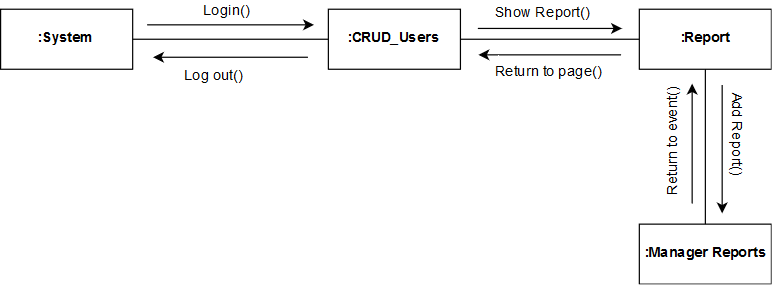

The diagram above was exported from draw.io. Its source (the exported page's mxGraphModel, read from the mxfile embedded in the PNG):
<mxGraphModel dx="840" dy="481" grid="0" gridSize="10" guides="1" tooltips="1" connect="1" arrows="1" fold="1" page="1" pageScale="1" pageWidth="827" pageHeight="1169" math="0" shadow="0">
  <root>
    <mxCell id="0" />
    <mxCell id="1" parent="0" />
    <mxCell id="4Jt8C39SZ-Qy9gFeBYH2-1" value="&lt;b&gt;:System&lt;/b&gt;" style="html=1;" vertex="1" parent="1">
      <mxGeometry x="25" y="199" width="110" height="50" as="geometry" />
    </mxCell>
    <mxCell id="4Jt8C39SZ-Qy9gFeBYH2-2" value="&lt;b&gt;:CRUD_Users&lt;/b&gt;" style="html=1;" vertex="1" parent="1">
      <mxGeometry x="298" y="199" width="110" height="50" as="geometry" />
    </mxCell>
    <mxCell id="4Jt8C39SZ-Qy9gFeBYH2-3" value="&lt;b&gt;:Report&lt;/b&gt;" style="html=1;" vertex="1" parent="1">
      <mxGeometry x="557" y="199" width="110" height="50" as="geometry" />
    </mxCell>
    <mxCell id="4Jt8C39SZ-Qy9gFeBYH2-4" value="&lt;b&gt;:Manager Reports&lt;/b&gt;" style="html=1;" vertex="1" parent="1">
      <mxGeometry x="557" y="378" width="110" height="50" as="geometry" />
    </mxCell>
    <mxCell id="4Jt8C39SZ-Qy9gFeBYH2-6" value="" style="endArrow=none;html=1;entryX=0.5;entryY=1;entryDx=0;entryDy=0;exitX=0.5;exitY=0;exitDx=0;exitDy=0;" edge="1" parent="1" source="4Jt8C39SZ-Qy9gFeBYH2-4" target="4Jt8C39SZ-Qy9gFeBYH2-3">
      <mxGeometry width="50" height="50" relative="1" as="geometry">
        <mxPoint x="587" y="338.5" as="sourcePoint" />
        <mxPoint x="637" y="288.5" as="targetPoint" />
      </mxGeometry>
    </mxCell>
    <mxCell id="4Jt8C39SZ-Qy9gFeBYH2-7" value="" style="endArrow=none;html=1;entryX=0;entryY=0.5;entryDx=0;entryDy=0;exitX=1;exitY=0.5;exitDx=0;exitDy=0;" edge="1" parent="1" source="4Jt8C39SZ-Qy9gFeBYH2-2" target="4Jt8C39SZ-Qy9gFeBYH2-3">
      <mxGeometry width="50" height="50" relative="1" as="geometry">
        <mxPoint x="462" y="274" as="sourcePoint" />
        <mxPoint x="512" y="224" as="targetPoint" />
      </mxGeometry>
    </mxCell>
    <mxCell id="4Jt8C39SZ-Qy9gFeBYH2-8" value="" style="endArrow=none;html=1;entryX=0;entryY=0.5;entryDx=0;entryDy=0;exitX=1;exitY=0.5;exitDx=0;exitDy=0;" edge="1" parent="1" source="4Jt8C39SZ-Qy9gFeBYH2-1" target="4Jt8C39SZ-Qy9gFeBYH2-2">
      <mxGeometry width="50" height="50" relative="1" as="geometry">
        <mxPoint x="183" y="264" as="sourcePoint" />
        <mxPoint x="233" y="214" as="targetPoint" />
      </mxGeometry>
    </mxCell>
    <mxCell id="4Jt8C39SZ-Qy9gFeBYH2-9" value="" style="endArrow=classic;html=1;" edge="1" parent="1">
      <mxGeometry width="50" height="50" relative="1" as="geometry">
        <mxPoint x="281" y="239" as="sourcePoint" />
        <mxPoint x="152" y="239" as="targetPoint" />
      </mxGeometry>
    </mxCell>
    <mxCell id="4Jt8C39SZ-Qy9gFeBYH2-10" value="" style="endArrow=classic;html=1;" edge="1" parent="1">
      <mxGeometry width="50" height="50" relative="1" as="geometry">
        <mxPoint x="147" y="212" as="sourcePoint" />
        <mxPoint x="286" y="212" as="targetPoint" />
      </mxGeometry>
    </mxCell>
    <mxCell id="4Jt8C39SZ-Qy9gFeBYH2-11" value="Login()" style="text;html=1;resizable=0;points=[];autosize=1;align=left;verticalAlign=top;spacingTop=-4;" vertex="1" parent="1">
      <mxGeometry x="192" y="192" width="49" height="14" as="geometry" />
    </mxCell>
    <mxCell id="4Jt8C39SZ-Qy9gFeBYH2-12" value="Log out()" style="text;html=1;resizable=0;points=[];autosize=1;align=left;verticalAlign=top;spacingTop=-4;" vertex="1" parent="1">
      <mxGeometry x="175.5" y="246" width="59" height="14" as="geometry" />
    </mxCell>
    <mxCell id="4Jt8C39SZ-Qy9gFeBYH2-13" value="" style="endArrow=classic;html=1;" edge="1" parent="1">
      <mxGeometry width="50" height="50" relative="1" as="geometry">
        <mxPoint x="542" y="237" as="sourcePoint" />
        <mxPoint x="423" y="237" as="targetPoint" />
        <Array as="points">
          <mxPoint x="484" y="237" />
        </Array>
      </mxGeometry>
    </mxCell>
    <mxCell id="4Jt8C39SZ-Qy9gFeBYH2-14" value="" style="endArrow=classic;html=1;" edge="1" parent="1">
      <mxGeometry width="50" height="50" relative="1" as="geometry">
        <mxPoint x="422.5" y="215" as="sourcePoint" />
        <mxPoint x="542.5" y="215" as="targetPoint" />
      </mxGeometry>
    </mxCell>
    <mxCell id="4Jt8C39SZ-Qy9gFeBYH2-15" value="" style="endArrow=classic;html=1;" edge="1" parent="1">
      <mxGeometry width="50" height="50" relative="1" as="geometry">
        <mxPoint x="626" y="262" as="sourcePoint" />
        <mxPoint x="626" y="369" as="targetPoint" />
      </mxGeometry>
    </mxCell>
    <mxCell id="4Jt8C39SZ-Qy9gFeBYH2-16" value="" style="endArrow=classic;html=1;" edge="1" parent="1">
      <mxGeometry width="50" height="50" relative="1" as="geometry">
        <mxPoint x="601" y="361" as="sourcePoint" />
        <mxPoint x="601" y="261" as="targetPoint" />
      </mxGeometry>
    </mxCell>
    <mxCell id="4Jt8C39SZ-Qy9gFeBYH2-17" value="Add Report()" style="text;html=1;resizable=0;points=[];autosize=1;align=left;verticalAlign=top;spacingTop=-4;rotation=90;" vertex="1" parent="1">
      <mxGeometry x="601" y="299" width="79" height="14" as="geometry" />
    </mxCell>
    <mxCell id="4Jt8C39SZ-Qy9gFeBYH2-18" value="Show Report()" style="text;html=1;resizable=0;points=[];autosize=1;align=left;verticalAlign=top;spacingTop=-4;" vertex="1" parent="1">
      <mxGeometry x="435" y="194" width="89" height="14" as="geometry" />
    </mxCell>
    <mxCell id="4Jt8C39SZ-Qy9gFeBYH2-19" value="Return to page()" style="text;html=1;resizable=0;points=[];autosize=1;align=left;verticalAlign=top;spacingTop=-4;" vertex="1" parent="1">
      <mxGeometry x="435" y="243" width="99" height="14" as="geometry" />
    </mxCell>
    <mxCell id="4Jt8C39SZ-Qy9gFeBYH2-22" value="&lt;div&gt;Return to event()&lt;/div&gt;" style="text;html=1;resizable=0;points=[];autosize=1;align=left;verticalAlign=top;spacingTop=-4;rotation=-90;" vertex="1" parent="1">
      <mxGeometry x="534" y="299" width="100" height="14" as="geometry" />
    </mxCell>
  </root>
</mxGraphModel>